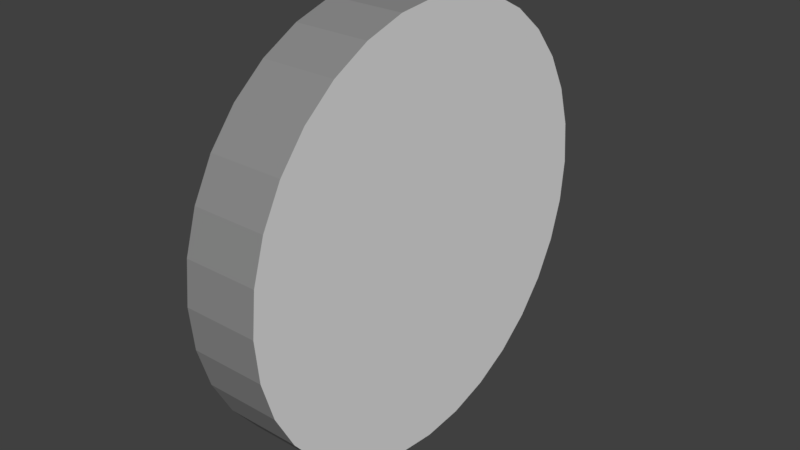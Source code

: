 # Source: cardboard_boxWheel_2.blend  (saved by Blender 2.78.0; exported with 4.5.12 LTS)
import bpy
from mathutils import Matrix  # noqa: F401  (used for matrix-valued properties, if any)

bpy.ops.wm.read_factory_settings(use_empty=True)
scene = bpy.context.scene
scene.name = 'Scene'

# ---- collections
col_collection_1 = bpy.data.collections.new('Collection 1'); scene.collection.children.link(col_collection_1)

# ---- materials (node trees are filled in below, after node groups)
mat_wheel = bpy.data.materials.new('wheel')
mat_wheel.alpha_threshold = 0.0
mat_wheel.diffuse_color = (0.2738, 0.2738, 0.2738, 1.0)
mat_wheel.roughness = 0.5
mat_rim = bpy.data.materials.new('rim')
mat_rim.alpha_threshold = 0.0
mat_rim.roughness = 0.5

# ---- material node trees
mat_wheel.use_nodes = True; mat_wheel.node_tree.nodes.clear()
_N = mat_wheel.node_tree.nodes; _L = mat_wheel.node_tree.links
n0 = _N.new('ShaderNodeOutputMaterial'); n0.name = 'Material Output'; n0.location = (300, 300)
n1 = _N.new('ShaderNodeBsdfDiffuse'); n1.name = 'Diffuse BSDF'; n1.location = (10, 300)
n1.inputs[0].default_value = (0.2598, 0.2598, 0.2598, 1.0)
_L.new(n1.outputs[0], n0.inputs[0])
n0.is_active_output = True
mat_rim.use_nodes = True; mat_rim.node_tree.nodes.clear()
_N = mat_rim.node_tree.nodes; _L = mat_rim.node_tree.links
n0 = _N.new('ShaderNodeOutputMaterial'); n0.name = 'Material Output'; n0.location = (300, 300)
n1 = _N.new('ShaderNodeBsdfDiffuse'); n1.name = 'Diffuse BSDF'; n1.location = (10, 300)
_L.new(n1.outputs[0], n0.inputs[0])
n0.is_active_output = True

# ---- world
world_world = bpy.data.worlds.new('World'); scene.world = world_world
world_world.use_nodes = True; world_world.node_tree.nodes.clear()
_N = world_world.node_tree.nodes; _L = world_world.node_tree.links
n0 = _N.new('ShaderNodeOutputWorld'); n0.name = 'World Output'; n0.location = (300, 300)
n1 = _N.new('ShaderNodeBackground'); n1.name = 'Background'; n1.location = (10, 300)
n1.inputs[0].default_value = (0.05088, 0.05088, 0.05088, 1.0)
_L.new(n1.outputs[0], n0.inputs[0])
n0.is_active_output = True
world_world.color = (0.05088, 0.05088, 0.05088)
world_world.use_sun_shadow = False
world_world.sun_shadow_jitter_overblur = 0.0
world_world.cycles.sampling_method = 'MANUAL'

# ---- meshes
me_cube_006 = bpy.data.meshes.new('Cube.006')
me_cube_006.from_pydata([(0.06508, -1.164e-07, 0.3768), (-0.06508, -1.817e-07, 0.3768), (0.06508, -0.07351, 0.3696), (-0.06508, -0.07351, 0.3696), (0.06508, -0.1442, 0.3481), (-0.06508, -0.1442, 0.3481), (0.06508, -0.2094, 0.3133), (-0.06508, -0.2094, 0.3133), (0.06508, -0.2665, 0.2665), (-0.06508, -0.2665, 0.2665), (0.06508, -0.3133, 0.2094), (-0.06508, -0.3133, 0.2094), (0.06508, -0.3481, 0.1442), (-0.06508, -0.3481, 0.1442), (0.06508, -0.3696, 0.07351), (-0.06508, -0.3696, 0.07351), (0.06508, -0.3768, -2.98e-08), (-0.06508, -0.3768, -2.98e-08), (0.06508, -0.3696, -0.07351), (-0.06508, -0.3696, -0.07351), (0.06508, -0.3481, -0.1442), (-0.06508, -0.3481, -0.1442), (0.06508, -0.3133, -0.2094), (-0.06508, -0.3133, -0.2094), (0.06508, -0.2665, -0.2665), (-0.06508, -0.2665, -0.2665), (0.06508, -0.2094, -0.3133), (-0.06508, -0.2094, -0.3133), (0.06508, -0.1442, -0.3481), (-0.06508, -0.1442, -0.3481), (0.06508, -0.07351, -0.3696), (-0.06508, -0.07351, -0.3696), (0.06508, 6.245e-08, -0.3768), (-0.06508, -2.845e-09, -0.3768), (0.06508, 0.07351, -0.3696), (-0.06508, 0.07351, -0.3696), (0.06508, 0.1442, -0.3481), (-0.06508, 0.1442, -0.3481), (0.06508, 0.2094, -0.3133), (-0.06508, 0.2094, -0.3133), (0.06508, 0.2665, -0.2665), (-0.06508, 0.2665, -0.2665), (0.06508, 0.3133, -0.2094), (-0.06508, 0.3133, -0.2094), (0.06508, 0.3481, -0.1442), (-0.06508, 0.3481, -0.1442), (0.06508, 0.3696, -0.07351), (-0.06508, 0.3696, -0.07351), (0.06508, 0.3768, 3.278e-07), (-0.06508, 0.3768, 3.278e-07), (0.06508, 0.3696, 0.07351), (-0.06508, 0.3696, 0.07351), (0.06508, 0.3481, 0.1442), (-0.06508, 0.3481, 0.1442), (0.06508, 0.3133, 0.2094), (-0.06508, 0.3133, 0.2094), (0.06508, 0.2665, 0.2665), (-0.06508, 0.2665, 0.2665), (0.06508, 0.2094, 0.3133), (-0.06508, 0.2094, 0.3133), (0.06508, 0.1442, 0.3481), (-0.06508, 0.1442, 0.3481), (0.06508, 0.07351, 0.3696), (-0.06508, 0.07351, 0.3696)], [], [(0, 1, 3, 2), (2, 3, 5, 4), (4, 5, 7, 6), (6, 7, 9, 8), (8, 9, 11, 10), (10, 11, 13, 12), (12, 13, 15, 14), (14, 15, 17, 16), (16, 17, 19, 18), (18, 19, 21, 20), (20, 21, 23, 22), (22, 23, 25, 24), (24, 25, 27, 26), (26, 27, 29, 28), (28, 29, 31, 30), (30, 31, 33, 32), (32, 33, 35, 34), (34, 35, 37, 36), (36, 37, 39, 38), (38, 39, 41, 40), (40, 41, 43, 42), (42, 43, 45, 44), (44, 45, 47, 46), (46, 47, 49, 48), (48, 49, 51, 50), (50, 51, 53, 52), (52, 53, 55, 54), (54, 55, 57, 56), (56, 57, 59, 58), (58, 59, 61, 60), (3, 1, 63, 61, 59, 57, 55, 53, 51, 49, 47, 45, 43, 41, 39, 37, 35, 33, 31, 29, 27, 25, 23, 21, 19, 17, 15, 13, 11, 9, 7, 5), (60, 61, 63, 62), (62, 63, 1, 0), (0, 2, 4, 6, 8, 10, 12, 14, 16, 18, 20, 22, 24, 26, 28, 30, 32, 34, 36, 38, 40, 42, 44, 46, 48, 50, 52, 54, 56, 58, 60, 62)])
me_cube_006.polygons.foreach_set('material_index', [0, 0, 0, 0, 0, 0, 0, 0, 0, 0, 0, 0, 0, 0, 0, 0, 0, 0, 0, 0, 0, 0, 0, 0, 0, 0, 0, 0, 0, 0, 1, 0, 0, 1])
_uv = me_cube_006.uv_layers.new(name='UVMap')
_uv.uv.foreach_set('vector', [0.0, 0.0, 0.0, 0.0, 0.0, 0.0, 0.0, 0.0, 0.0, 0.0, 0.0, 0.0, 0.0, 0.0, 0.0, 0.0, 0.0, 0.0, 0.0, 0.0, 0.0, 0.0, 0.0, 0.0, 0.0, 0.0, 0.0, 0.0, 0.0, 0.0, 0.0, 0.0, 0.0, 0.0, 0.0, 0.0, 0.0, 0.0, 0.0, 0.0, 0.0, 0.0, 0.0, 0.0, 0.0, 0.0, 0.0, 0.0, 0.0, 0.0, 0.0, 0.0, 0.0, 0.0, 0.0, 0.0, 0.0, 0.0, 0.0, 0.0, 0.0, 0.0, 0.0, 0.0, 0.0, 0.0, 0.0, 0.0, 0.0, 0.0, 0.0, 0.0, 0.0, 0.0, 0.0, 0.0, 0.0, 0.0, 0.0, 0.0, 0.0, 0.0, 0.0, 0.0, 0.0, 0.0, 0.0, 0.0, 0.0, 0.0, 0.0, 0.0, 0.0, 0.0, 0.0, 0.0, 0.0, 0.0, 0.0, 0.0, 0.0, 0.0, 0.0, 0.0, 0.0, 0.0, 0.0, 0.0, 0.0, 0.0, 0.0, 0.0, 0.0, 0.0, 0.0, 0.0, 0.0, 0.0, 0.0, 0.0, 0.0, 0.0, 0.0, 0.0, 0.0, 0.0, 0.0, 0.0, 0.0, 0.0, 0.0, 0.0, 0.0, 0.0, 0.0, 0.0, 0.0, 0.0, 0.0, 0.0, 0.0, 0.0, 0.0, 0.0, 0.0, 0.0, 0.0, 0.0, 0.0, 0.0, 0.0, 0.0, 0.0, 0.0, 0.0, 0.0, 0.0, 0.0, 0.0, 0.0, 0.0, 0.0, 0.0, 0.0, 0.0, 0.0, 0.0, 0.0, 0.0, 0.0, 0.0, 0.0, 0.0, 0.0, 0.0, 0.0, 0.0, 0.0, 0.0, 0.0, 0.0, 0.0, 0.0, 0.0, 0.0, 0.0, 0.0, 0.0, 0.0, 0.0, 0.0, 0.0, 0.0, 0.0, 0.0, 0.0, 0.0, 0.0, 0.0, 0.0, 0.0, 0.0, 0.0, 0.0, 0.0, 0.0, 0.0, 0.0, 0.0, 0.0, 0.0, 0.0, 0.0, 0.0, 0.0, 0.0, 0.0, 0.0, 0.0, 0.0, 0.0, 0.0, 0.0, 0.0, 0.0, 0.0, 0.0, 0.0, 0.0, 0.0, 0.0, 0.0, 0.0, 0.0, 0.0, 0.0, 0.0, 0.0, 0.0, 0.0, 0.0, 0.0, 0.0, 0.0, 0.0, 0.0, 0.0, 0.0, 0.0, 0.0, 0.0, 0.0, 0.0, 0.0, 0.0, 0.0, 0.0, 0.0, 0.0, 0.0, 0.0, 0.0, 0.0, 0.0, 0.0, 0.0, 0.0, 0.0, 0.0, 0.0, 0.0, 0.0, 0.0, 0.0, 0.0, 0.0, 0.0, 0.0, 0.0, 0.0, 0.0, 0.0, 0.0, 0.0, 0.0, 0.0, 0.0, 0.0, 0.0, 0.0, 0.0, 0.0, 0.0, 0.0, 0.0, 0.0, 0.0, 0.0, 0.0, 0.0, 0.0, 0.0, 0.0, 0.0, 0.0, 0.0, 0.0, 0.0, 0.0, 0.0, 0.0, 0.0, 0.0, 0.0, 0.0, 0.0, 0.0, 0.0, 0.0, 0.0, 0.0, 0.0, 0.0, 0.0, 0.0, 0.0, 0.0, 0.0, 0.0, 0.0, 0.0, 0.0, 0.0, 0.0, 0.0, 0.0, 0.0, 0.0, 0.0, 0.0, 0.0, 0.0, 0.0, 0.0, 0.0, 0.0, 0.0, 0.0, 0.0, 0.0, 0.0, 0.0, 0.0, 0.0, 0.0, 0.0, 0.0, 0.0, 0.0, 0.0, 0.0, 0.0, 0.0, 0.0, 0.0, 0.0, 0.0, 0.0, 0.0, 0.0, 0.0, 0.0, 0.0, 0.0, 0.0, 0.0, 0.0, 0.0, 0.0, 0.0, 0.0, 0.0, 0.0, 0.0])
me_cube_006.materials.append(mat_wheel)
me_cube_006.materials.append(mat_rim)
me_cube_006.use_remesh_preserve_volume = False
me_cube_006.use_remesh_preserve_attributes = False
me_cube_006.use_mirror_vertex_groups = False
me_cube_006.update()

# ---- objects
ob_wheel = bpy.data.objects.new('wheel', me_cube_006)

# ---- transforms, parenting, visibility, modifiers, constraints
ob_wheel.location = (0.0, 0.0, 0.0)
ob_wheel.lock_rotations_4d = False
ob_wheel.empty_display_type = 'ARROWS'
ob_wheel.lineart.crease_threshold = 0.0
_vg = ob_wheel.vertex_groups.new(name='bone.R')
_vg = ob_wheel.vertex_groups.new(name='bone.L')

# ---- collection membership
col_collection_1.objects.link(ob_wheel)

# ---- scene / render settings (as saved in the file)
scene.frame_start = 1; scene.frame_end = 48; scene.frame_set(1)
scene.render.engine = 'CYCLES'
scene.render.resolution_percentage = 50
scene.render.dither_intensity = 0.0
scene.cycles.use_denoising = False
scene.cycles.samples = 128
scene.cycles.sampling_pattern = 'TABULATED_SOBOL'
scene.cycles.light_sampling_threshold = 0.0
scene.cycles.use_adaptive_sampling = False
scene.cycles.use_light_tree = False
scene.cycles.blur_glossy = 0.0
scene.cycles.sample_clamp_indirect = 0.0
scene.view_settings.view_transform = 'Standard'
bpy.context.view_layer.update()

# ---- added for rendering (the .blend has no active camera and no usable light): camera, sun
cam_auto = bpy.data.cameras.new('AutoCamera')
cam_auto.lens = 50.0
cam_auto.sensor_width = 36.0
cam_auto.clip_end = 1000.0
ob_auto_camera = bpy.data.objects.new('AutoCamera', cam_auto)
scene.collection.objects.link(ob_auto_camera)
ob_auto_camera.location = (0.993448, -1.19214, 0.794758)
ob_auto_camera.rotation_euler = (1.09748, -7.21219e-08, 0.694738)
scene.camera = ob_auto_camera
light_auto_sun = bpy.data.lights.new('AutoSun', 'SUN')
light_auto_sun.energy = 3.0
light_auto_sun.angle = 0.0523599
ob_auto_sun = bpy.data.objects.new('AutoSun', light_auto_sun)
scene.collection.objects.link(ob_auto_sun)
ob_auto_sun.rotation_euler = (0.872665, 0.174533, 0.523599)
bpy.context.view_layer.update()
